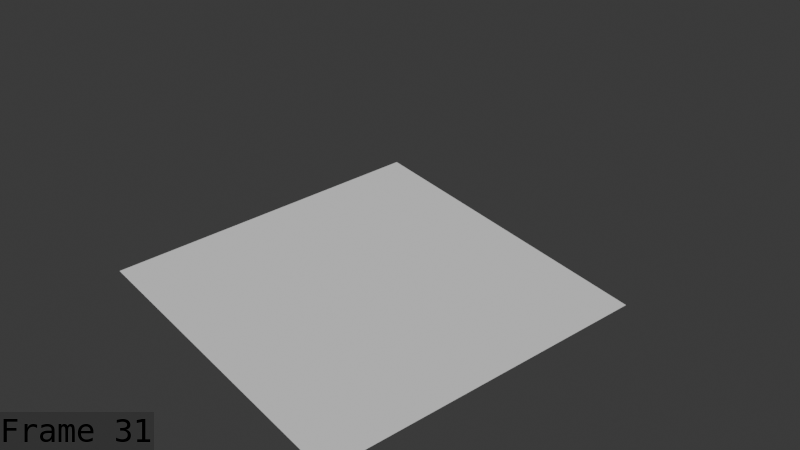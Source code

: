 # Source: Metal_Slime_Hit_playblast.blend  (saved by Blender 5.2.44; exported with 4.5.12 LTS)
import bpy
from mathutils import Matrix  # noqa: F401  (used for matrix-valued properties, if any)

bpy.ops.wm.read_factory_settings(use_empty=True)
scene = bpy.context.scene
scene.name = 'Scene'

# ---- collections
col_collection = bpy.data.collections.new('Collection'); scene.collection.children.link(col_collection)
col_collection_001 = bpy.data.collections.new('Collection.001'); col_collection.children.link(col_collection_001)

# ---- world
world_world = bpy.data.worlds.new('World'); scene.world = world_world
world_world.use_nodes = True; world_world.node_tree.nodes.clear()
_N = world_world.node_tree.nodes; _L = world_world.node_tree.links
n0 = _N.new('ShaderNodeOutputWorld'); n0.name = 'World Output'; n0.location = (200, 100)
n1 = _N.new('ShaderNodeBackground'); n1.name = 'Background'; n1.location = (-200, 100)
n1.inputs[0].default_value = (0.05088, 0.05088, 0.05088, 1.0)
_L.new(n1.outputs[0], n0.inputs[0])
n0.is_active_output = True
world_world.color = (0.05088, 0.05088, 0.05088)
world_world.sun_shadow_jitter_overblur = 0.0

# ---- cameras
cam_camera = bpy.data.cameras.new('Camera')
cam_camera.clip_end = 100.0
cam_camera.ortho_scale = 7.314

# ---- meshes
me_plane = bpy.data.meshes.new('Plane')
me_plane.from_pydata([(-4.576, -4.576, 0.0), (4.576, -4.576, 0.0), (-4.576, 4.576, 0.0), (4.576, 4.576, 0.0)], [], [(0, 1, 3, 2)])
_uv = me_plane.uv_layers.new(name='UVMap')
_uv.uv.foreach_set('vector', [0.0, 0.0, 1.0, 0.0, 1.0, 1.0, 0.0, 1.0])
me_plane.update()
me_mesh = bpy.data.meshes.new('Mesh')
me_mesh.from_pydata([], [], [])
me_mesh.materials.append(None)
me_mesh.materials.append(None)
me_mesh.materials.append(None)
me_mesh.update()
arm_armature = bpy.data.armatures.new('Armature')  # bones are not reproduced

# ---- objects
ob_camera = bpy.data.objects.new('Camera', cam_camera)
ob_plane = bpy.data.objects.new('Plane', me_plane)
ob_metal_slime = bpy.data.objects.new('metal slime', me_mesh)
ob_armature = bpy.data.objects.new('Armature', arm_armature)

# ---- transforms, parenting, visibility, modifiers, constraints
ob_camera.location = (18.35, -13.54, 16.6)
ob_camera.rotation_euler = (0.9976, 1.001e-07, 0.8987)
ob_camera.lock_rotations_4d = False
ob_camera.empty_display_type = 'ARROWS'
ob_camera.color = (0.0, 0.0, 0.0, 0.0)
ob_camera.display_type = 'WIRE'
ob_camera.lineart.crease_threshold = 0.0
ob_plane.location = (0.0, 0.0, 0.0)
ob_metal_slime.parent = ob_armature
ob_metal_slime.matrix_parent_inverse = Matrix(((1.0, -0.0, 0.0, -0.01414), (-0.0, 1.0, -0.0, -0.01504), (0.0, -0.0, 1.0, -0.01317), (-0.0, 0.0, -0.0, 1.0)))
ob_metal_slime.location = (0.0, 0.0, 0.0)
_m = ob_metal_slime.modifiers.new('Armature', 'ARMATURE')
_m.object = ob_armature
ob_armature.location = (0.01414, 0.01504, 0.01317)
ob_armature.show_in_front = True

# ---- collection membership
col_collection.objects.link(ob_camera)
col_collection.objects.link(ob_plane)
col_collection_001.objects.link(ob_metal_slime)
col_collection_001.objects.link(ob_armature)

# ---- scene / render settings (as saved in the file)
scene.camera = ob_camera
scene.frame_start = 1; scene.frame_end = 64; scene.frame_set(31)
scene.render.engine = 'BLENDER_EEVEE_NEXT'
scene.render.image_settings.file_format = 'FFMPEG'
scene.render.image_settings.color_mode = 'RGB'
scene.render.fps = 60
scene.render.bake_bias = 0.0
scene.render.bake_samples = 0
scene.render.use_stamp_time = False
scene.render.use_stamp_date = False
scene.render.use_stamp_camera = False
scene.render.use_stamp_scene = False
scene.render.use_stamp_filename = False
scene.render.use_stamp_render_time = False
scene.render.use_stamp = True
scene.render.stamp_font_size = 32
scene.render.stamp_foreground = (0.0, 0.0, 0.0, 1.0)
scene.cycles.sampling_pattern = 'TABULATED_SOBOL'
scene.eevee.use_volume_custom_range = False
scene.eevee.fast_gi_thickness_far = 0.0
bpy.context.view_layer.update()

# ---- added for rendering (the .blend has no usable light): sun
light_auto_sun = bpy.data.lights.new('AutoSun', 'SUN')
light_auto_sun.energy = 3.0
light_auto_sun.angle = 0.0523599
ob_auto_sun = bpy.data.objects.new('AutoSun', light_auto_sun)
scene.collection.objects.link(ob_auto_sun)
ob_auto_sun.rotation_euler = (0.872665, 0.174533, 0.523599)
bpy.context.view_layer.update()
